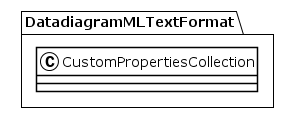

The diagram above was rendered by PlantUML. Its source (embedded in the PNG):
@startuml
!theme plain
package DatadiagramMLTextFormat {
class CustomPropertiesCollection {
}
}
@enduml